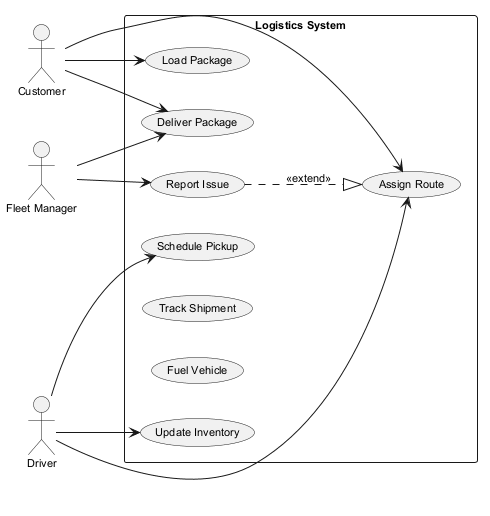

The diagram above was rendered by PlantUML. Its source (embedded in the PNG):
@startuml
skinparam backgroundColor #FFFFFF
skinparam classBackgroundColor #F1F8E9
skinparam classBorderColor #33691E
skinparam defaultFontSize 11
left to right direction
actor "Customer" as Customer
actor "Fleet Manager" as FleetManager
actor "Driver" as Driver
rectangle "Logistics System" {
  usecase "Assign Route" as UC_AssignRoute
  usecase "Update Inventory" as UC_UpdateInventory
  usecase "Load Package" as UC_LoadPackage
  usecase "Schedule Pickup" as UC_SchedulePickup
  usecase "Deliver Package" as UC_DeliverPackage
  usecase "Track Shipment" as UC_TrackShipment
  usecase "Fuel Vehicle" as UC_FuelVehicle
  usecase "Report Issue" as UC_ReportIssue
}
Customer --> UC_DeliverPackage
Customer --> UC_LoadPackage
Customer --> UC_AssignRoute
FleetManager --> UC_ReportIssue
FleetManager --> UC_DeliverPackage
Driver --> UC_AssignRoute
Driver --> UC_SchedulePickup
Driver --> UC_UpdateInventory
UC_ReportIssue ..|> UC_AssignRoute : <<extend>>
@enduml